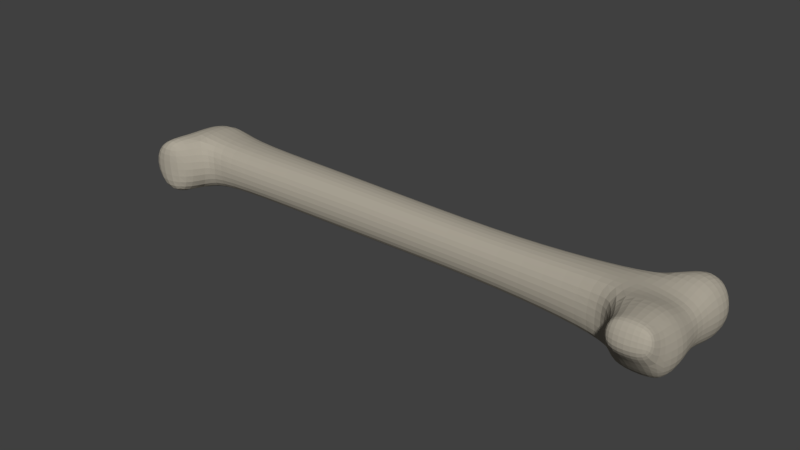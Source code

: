 # Source: Bone_01.blend  (saved by Blender 2.78.0; exported with 4.5.12 LTS)
import bpy
from mathutils import Matrix  # noqa: F401  (used for matrix-valued properties, if any)

bpy.ops.wm.read_factory_settings(use_empty=True)
scene = bpy.context.scene
scene.name = 'Scene'

# ---- collections
col_collection_1 = bpy.data.collections.new('Collection 1'); scene.collection.children.link(col_collection_1)

# ---- materials (node trees are filled in below, after node groups)
mat_bleachedbone = bpy.data.materials.new('BleachedBone')
mat_bleachedbone.alpha_threshold = 0.0
mat_bleachedbone.use_transparent_shadow = False
mat_bleachedbone.diffuse_color = (0.42, 0.3839, 0.3144, 1.0)
mat_bleachedbone.roughness = 0.5
mat_bleachedbone.specular_intensity = 0.0
mat_bleachedbone.line_color = (0.0, 0.0, 0.0, 1.0)

# ---- material node trees

# ---- world
world_world = bpy.data.worlds.new('World'); scene.world = world_world
world_world.color = (0.05088, 0.05088, 0.05088)
world_world.use_sun_shadow = False
world_world.sun_shadow_jitter_overblur = 0.0
world_world.cycles.sampling_method = 'MANUAL'

# ---- meshes
me_cube = bpy.data.meshes.new('Cube')
me_cube.from_pydata([(-3.694, -0.3653, -0.3369), (-3.694, -0.3653, 0.3369), (-3.694, 0.3653, -0.3369), (-3.694, 0.3653, 0.3369), (3.459, -0.3653, -0.4112), (3.459, -0.3653, 0.4112), (3.459, 0.3653, -0.4112), (3.459, 0.3653, 0.4112), (-4.082, 0.4977, -0.4977), (-4.082, -0.492, -0.4977), (-4.082, -0.492, 0.4977), (-4.082, 0.4977, 0.4977), (4.082, 0.4977, 0.4977), (4.082, 0.4977, -0.4977), (3.807, -0.4977, -0.4977), (3.807, -0.4977, 0.4977), (-4.605, 0.3598, -0.3501), (-4.593, -0.4977, -0.4977), (-4.457, -0.4977, 0.4977), (-4.51, 0.3598, 0.3501), (4.779, 0.4977, 0.4977), (4.779, 0.4977, -0.4977), (4.779, -0.4977, -0.3999), (4.779, -0.4977, 0.4977), (-4.166, -0.9812, -0.4977), (-4.26, -0.9812, 0.4977), (0.0, 0.4052, 0.0), (0.0, -0.4052, 0.0), (4.397, 1.04, 0.3084), (4.397, 1.04, -0.3084), (4.082, -0.9812, 0.4977), (4.082, -0.7545, -0.3892), (-4.593, -0.9812, -0.4977), (-4.593, -0.9812, 0.4977), (0.0, -0.2975, 0.3348), (0.0, -0.2975, -0.3348), (4.813, 0.9223, 0.3084), (4.813, 0.9223, -0.3084), (4.779, -0.9812, 0.4977), (4.779, -0.7545, -0.3892), (-3.694, -0.4977, 0.0), (-3.694, 0.4977, 0.0), (3.459, 0.4977, 0.0), (3.459, -0.4977, 0.0), (-3.832, -0.492, 0.0), (-3.806, 0.4977, 0.0), (4.082, 0.4977, 0.0), (3.807, -0.4977, 0.0), (-4.855, -0.4977, 0.0), (-4.789, 0.3598, 0.0), (4.999, 0.4977, 0.0), (4.999, -0.4977, 0.0), (-4.082, -0.9812, 0.0), (0.0, 0.2975, 0.3348), (4.269, 1.076, 0.0), (4.082, -1.053, -0.0107), (-4.991, -0.9812, 0.0), (0.0, 0.2975, -0.3348), (4.94, 0.8862, 0.0), (4.779, -1.053, -0.0107), (-3.694, 0.0, -0.4078), (-3.694, 0.0, 0.4078), (3.459, 0.0, -0.4977), (3.459, 0.0, 0.4977), (-4.082, 0.0, -0.4977), (-4.082, 0.0, 0.4977), (4.082, 0.0, -0.4977), (4.082, 0.0, 0.4977), (-4.593, 0.0, -0.4977), (-4.457, 0.0, 0.4977), (4.779, 0.0, -0.2392), (4.779, 0.0, 0.2392), (4.779, 0.0, 0.0), (-4.855, 0.0, 0.0), (4.082, -1.13, 0.5737), (4.779, -1.13, 0.5737), (4.082, -1.249, 0.201), (4.779, -1.191, 0.201), (4.431, -0.4977, 0.6158), (4.431, 0.4977, 0.5478), (4.431, 0.4977, -0.4977), (4.431, -0.4977, -0.5431), (4.431, -0.9812, 0.6158), (4.605, 0.9812, 0.4977), (4.605, 0.9812, -0.4977), (4.431, -0.7545, -0.4346), (4.431, -1.053, -0.0107), (4.605, 0.9812, 0.0), (4.431, 0.0, -0.3685), (4.431, 0.0, 0.3685), (4.431, -1.181, 0.5737), (4.431, -1.336, 0.201), (0.0, 0.0, 0.4052), (0.0, 0.0, -0.4052), (-1.73, 0.3141, -0.3535), (-1.73, -0.3141, 0.3535), (-1.73, 0.0, 0.4279), (-1.73, 0.4279, 0.0), (-1.73, 0.3141, 0.3535), (-1.73, -0.3141, -0.3535), (-1.73, -0.4279, 0.0), (-1.73, 0.0, -0.4279), (1.998, 0.2891, 0.3254), (1.998, -0.2891, -0.3254), (1.998, -0.3939, 0.0), (1.998, -0.2891, 0.3254), (1.998, 0.0, -0.3939), (1.998, 0.2891, -0.3254), (1.998, 0.3939, 0.0), (1.998, 0.0, 0.3939)], [], [(62, 6, 13, 66), (108, 102, 7, 42), (43, 4, 14, 47), (100, 95, 1, 40), (106, 62, 4, 103), (96, 61, 1, 95), (17, 9, 24, 32), (89, 78, 23, 71), (41, 2, 8, 45), (40, 1, 10, 44), (63, 5, 15, 67), (42, 7, 12, 46), (61, 3, 11, 65), (60, 0, 9, 64), (73, 69, 19, 49), (72, 71, 23, 51), (65, 11, 19, 69), (64, 9, 17, 68), (10, 18, 33, 25), (88, 80, 21, 70), (50, 21, 37, 58), (104, 105, 34, 27), (87, 83, 36, 58), (86, 85, 39, 59), (103, 104, 27, 35), (52, 25, 33, 56), (47, 14, 31, 55), (102, 53, 92, 109), (51, 23, 38, 59), (44, 10, 25, 52), (81, 22, 39, 85), (78, 15, 30, 82), (48, 17, 32, 56), (79, 20, 36, 83), (94, 97, 26, 57), (80, 13, 29, 84), (46, 12, 28, 54), (94, 57, 93, 101), (8, 16, 49, 19, 11, 45), (13, 46, 54, 29), (109, 92, 34, 105), (18, 48, 56, 33), (9, 44, 52, 24), (22, 51, 59, 39), (15, 47, 55, 30), (24, 52, 56, 32), (101, 93, 35, 99), (59, 38, 75, 77), (84, 87, 58, 37), (20, 50, 58, 36), (70, 72, 51, 22), (68, 73, 49, 16), (6, 42, 46, 13), (0, 40, 44, 9), (3, 41, 45, 11), (99, 100, 40, 0), (5, 43, 47, 15), (107, 108, 42, 6), (17, 48, 73, 68), (21, 50, 72, 70), (81, 88, 70, 22), (8, 64, 68, 16), (10, 65, 69, 18), (50, 20, 71, 72), (48, 18, 69, 73), (2, 60, 64, 8), (1, 61, 65, 10), (7, 63, 67, 12), (79, 89, 71, 20), (98, 3, 61, 96), (107, 6, 62, 106), (4, 62, 66, 14), (90, 91, 77, 75), (30, 55, 76, 74), (82, 30, 74, 90), (86, 59, 77, 91), (55, 86, 91, 76), (38, 82, 90, 75), (74, 76, 91, 90), (12, 67, 89, 79), (14, 66, 88, 81), (29, 54, 87, 84), (21, 80, 84, 37), (12, 79, 83, 28), (23, 78, 82, 38), (14, 81, 85, 31), (55, 31, 85, 86), (54, 28, 83, 87), (66, 13, 80, 88), (67, 15, 78, 89), (97, 98, 53, 26), (41, 3, 98, 97), (53, 98, 96, 92), (35, 27, 100, 99), (60, 101, 99, 0), (2, 94, 101, 60), (2, 41, 97, 94), (92, 96, 95, 34), (27, 34, 95, 100), (57, 107, 106, 93), (57, 26, 108, 107), (63, 109, 105, 5), (7, 102, 109, 63), (4, 43, 104, 103), (43, 5, 105, 104), (93, 106, 103, 35), (26, 53, 102, 108)])
me_cube.materials.append(mat_bleachedbone)
me_cube.use_remesh_preserve_volume = False
me_cube.use_remesh_preserve_attributes = False
me_cube.use_mirror_vertex_groups = False
me_cube.update()

# ---- objects
ob_cube = bpy.data.objects.new('Cube', me_cube)

# ---- transforms, parenting, visibility, modifiers, constraints
ob_cube.location = (0.0, 0.0, 0.0)
ob_cube.scale = (0.05391, 0.05391, 0.05391)
ob_cube.lineart.crease_threshold = 0.0
_m = ob_cube.modifiers.new('Subsurf', 'SUBSURF')
_m.uv_smooth = 'PRESERVE_CORNERS'
_m.quality = 2
_m.show_only_control_edges = False

# ---- collection membership
col_collection_1.objects.link(ob_cube)

# ---- scene / render settings (as saved in the file)
scene.frame_start = 1; scene.frame_end = 250; scene.frame_set(1)
scene.render.engine = 'BLENDER_EEVEE_NEXT'
scene.render.resolution_percentage = 50
scene.render.dither_intensity = 0.0
scene.cycles.use_denoising = False
scene.cycles.samples = 128
scene.cycles.sampling_pattern = 'TABULATED_SOBOL'
scene.cycles.light_sampling_threshold = 0.0
scene.cycles.use_adaptive_sampling = False
scene.cycles.use_light_tree = False
scene.cycles.blur_glossy = 0.0
scene.cycles.sample_clamp_indirect = 0.0
scene.view_settings.view_transform = 'Standard'
bpy.context.view_layer.update()

# ---- added for rendering (the .blend has no active camera and no usable light): camera, sun
cam_auto = bpy.data.cameras.new('AutoCamera')
cam_auto.lens = 50.0
cam_auto.sensor_width = 36.0
cam_auto.clip_end = 1000.0
ob_auto_camera = bpy.data.objects.new('AutoCamera', cam_auto)
scene.collection.objects.link(ob_auto_camera)
ob_auto_camera.location = (0.516108, -0.626069, 0.41467)
ob_auto_camera.rotation_euler = (1.09748, -7.21219e-08, 0.694738)
scene.camera = ob_auto_camera
light_auto_sun = bpy.data.lights.new('AutoSun', 'SUN')
light_auto_sun.energy = 3.0
light_auto_sun.angle = 0.0523599
ob_auto_sun = bpy.data.objects.new('AutoSun', light_auto_sun)
scene.collection.objects.link(ob_auto_sun)
ob_auto_sun.rotation_euler = (0.872665, 0.174533, 0.523599)
bpy.context.view_layer.update()
